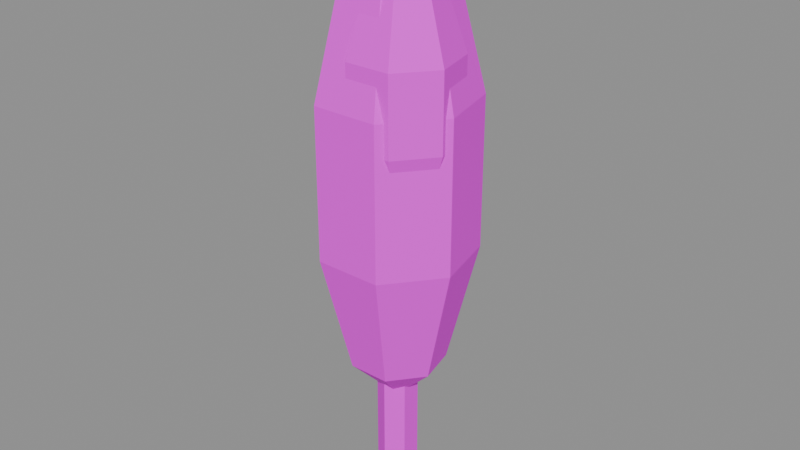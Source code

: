 # Source: mdl_z2_alamo.blend  (saved by Blender 5.3.31; exported with 4.5.12 LTS)
import bpy
from mathutils import Matrix  # noqa: F401  (used for matrix-valued properties, if any)

bpy.ops.wm.read_factory_settings(use_empty=True)
scene = bpy.context.scene
scene.name = 'Scene'

# ---- images (referenced by path relative to the original .blend; pixels are not part of the script)
import os
ASSET_DIR = os.environ.get("B2B_ASSET_DIR", "")  # directory of the original .blend (textures are referenced by path, not embedded)
HERE = os.path.dirname(os.path.abspath(__file__))  # packed textures are extracted next to this script under _unpacked/

def load_image(name, relpath, width, height, colorspace="sRGB"):
    """Load a texture the original file referenced (path relative to the .blend, or extracted next to this script)."""
    p = next((c for c in (os.path.join(HERE, relpath), os.path.join(ASSET_DIR, relpath)) if relpath and os.path.exists(c)), "")
    if p:
        img = bpy.data.images.load(p, check_existing=True)
        img.name = name
    else:  # same state as the original file: an image datablock whose file is absent (Cycles renders it pink)
        img = bpy.data.images.new(name, width, height)
        img.source = "FILE"
        img.filepath = "//" + (relpath or name)
    img.colorspace_settings.name = colorspace
    return img
img_tex_paleta = load_image('tex_paleta', 'tex_paleta.png', 1024, 1024, 'sRGB')

# ---- materials (node trees are filled in below, after node groups)
mat_mat_paleta = bpy.data.materials.new('mat_paleta')

# ---- material node trees
mat_mat_paleta.use_nodes = True; mat_mat_paleta.node_tree.nodes.clear()
_N = mat_mat_paleta.node_tree.nodes; _L = mat_mat_paleta.node_tree.links
n0 = _N.new('ShaderNodeBsdfPrincipled'); n0.name = 'Principled BSDF'; n0.location = (-200, 100)
n0.inputs[2].default_value = 0.8
n0.inputs[10].default_value = 0.005
n1 = _N.new('ShaderNodeOutputMaterial'); n1.name = 'Material Output'; n1.location = (200, 100)
n2 = _N.new('ShaderNodeTexImage'); n2.name = 'Image Texture'; n2.location = (0, 0)
n2.image = img_tex_paleta
n2.interpolation = 'Closest'
_L.new(n0.outputs[0], n1.inputs[0])
_L.new(n2.outputs[0], n0.inputs[0])
n1.is_active_output = True

# ---- meshes
me_cylinder = bpy.data.meshes.new('Cylinder')
me_cylinder.from_pydata([(0.0, 0.4, 0.0), (0.0, 0.4, 3.2), (0.3464, 0.2, 0.0), (0.3464, 0.2, 3.2), (0.3464, -0.2, 0.0), (0.3464, -0.2, 3.2), (0.0, -0.4, 0.0), (0.0, -0.4, 3.2), (-0.3464, -0.2, 0.0), (-0.3464, -0.2, 3.2), (-0.3464, 0.2, 0.0), (-0.3464, 0.2, 3.2), (0.0, 0.0, 11.8), (0.0, 0.9405, 10.88), (0.0, 1.522, 8.483), (0.0, 1.522, 5.517), (0.0, 0.9405, 3.117), (0.0, 0.0, 2.2), (0.7353, 0.5864, 10.88), (1.19, 0.9488, 8.483), (1.19, 0.9488, 5.517), (0.7353, 0.5864, 3.117), (0.9169, -0.2093, 10.88), (1.484, -0.3386, 8.483), (1.484, -0.3386, 5.517), (0.9169, -0.2093, 3.117), (0.408, -0.8473, 10.88), (0.6602, -1.371, 8.483), (0.6602, -1.371, 5.517), (0.408, -0.8473, 3.117), (-0.408, -0.8473, 10.88), (-0.6602, -1.371, 8.483), (-0.6602, -1.371, 5.517), (-0.408, -0.8473, 3.117), (-0.9169, -0.2093, 10.88), (-1.484, -0.3386, 8.483), (-1.484, -0.3386, 5.517), (-0.9169, -0.2093, 3.117), (-0.7353, 0.5864, 10.88), (-1.19, 0.9488, 8.483), (-1.19, 0.9488, 5.517), (-0.7353, 0.5864, 3.117), (0.4, -0.3, 11.02), (0.4, 0.3466, 10.56), (0.4, 0.7462, 9.348), (0.4, 0.7462, 7.852), (0.4, 0.3466, 6.642), (0.4, -0.3, 6.18), (0.9055, 0.1031, 10.56), (1.218, 0.3523, 9.348), (1.218, 0.3523, 7.852), (0.9055, 0.1031, 6.642), (1.03, -0.4439, 10.56), (1.42, -0.5328, 9.348), (1.42, -0.5328, 7.852), (1.03, -0.4439, 6.642), (0.6805, -0.8825, 10.56), (0.8539, -1.243, 9.348), (0.8539, -1.243, 7.852), (0.6805, -0.8825, 6.642), (0.1195, -0.8825, 10.56), (-0.05391, -1.243, 9.348), (-0.05391, -1.243, 7.852), (0.1195, -0.8825, 6.642), (-0.2304, -0.4439, 10.56), (-0.6199, -0.5328, 9.348), (-0.6199, -0.5328, 7.852), (-0.2304, -0.4439, 6.642), (-0.1055, 0.1031, 10.56), (-0.4179, 0.3523, 9.348), (-0.4179, 0.3523, 7.852), (-0.1055, 0.1031, 6.642)], [], [(0, 1, 3, 2), (2, 3, 5, 4), (4, 5, 7, 6), (6, 7, 9, 8), (3, 1, 11, 9, 7, 5), (8, 9, 11, 10), (10, 11, 1, 0), (0, 2, 4, 6, 8, 10), (16, 15, 20, 21), (14, 13, 18, 19), (17, 16, 21), (15, 14, 19, 20), (13, 12, 18), (20, 19, 23, 24), (18, 12, 22), (21, 20, 24, 25), (19, 18, 22, 23), (17, 21, 25), (24, 23, 27, 28), (22, 12, 26), (25, 24, 28, 29), (23, 22, 26, 27), (17, 25, 29), (28, 27, 31, 32), (26, 12, 30), (29, 28, 32, 33), (27, 26, 30, 31), (17, 29, 33), (32, 31, 35, 36), (30, 12, 34), (33, 32, 36, 37), (31, 30, 34, 35), (17, 33, 37), (36, 35, 39, 40), (34, 12, 38), (37, 36, 40, 41), (35, 34, 38, 39), (17, 37, 41), (40, 39, 14, 15), (38, 12, 13), (41, 40, 15, 16), (39, 38, 13, 14), (17, 41, 16), (46, 45, 50, 51), (44, 43, 48, 49), (47, 46, 51), (45, 44, 49, 50), (43, 42, 48), (50, 49, 53, 54), (48, 42, 52), (51, 50, 54, 55), (49, 48, 52, 53), (47, 51, 55), (54, 53, 57, 58), (52, 42, 56), (55, 54, 58, 59), (53, 52, 56, 57), (47, 55, 59), (58, 57, 61, 62), (56, 42, 60), (59, 58, 62, 63), (57, 56, 60, 61), (47, 59, 63), (62, 61, 65, 66), (60, 42, 64), (63, 62, 66, 67), (61, 60, 64, 65), (47, 63, 67), (66, 65, 69, 70), (64, 42, 68), (67, 66, 70, 71), (65, 64, 68, 69), (47, 67, 71), (70, 69, 44, 45), (68, 42, 43), (71, 70, 45, 46), (69, 68, 43, 44), (47, 71, 46)])
_uv = me_cylinder.uv_layers.new(name='UVMap')
_uv.uv.foreach_set('vector', [0.375, 0.375, 0.375, 0.375, 0.375, 0.375, 0.375, 0.375, 0.375, 0.375, 0.375, 0.375, 0.375, 0.375, 0.375, 0.375, 0.375, 0.375, 0.375, 0.375, 0.375, 0.375, 0.375, 0.375, 0.375, 0.375, 0.375, 0.375, 0.375, 0.375, 0.375, 0.375, 0.375, 0.375, 0.375, 0.375, 0.375, 0.375, 0.375, 0.375, 0.375, 0.375, 0.375, 0.375, 0.375, 0.375, 0.375, 0.375, 0.375, 0.375, 0.375, 0.375, 0.375, 0.375, 0.375, 0.375, 0.375, 0.375, 0.375, 0.375, 0.375, 0.375, 0.375, 0.375, 0.375, 0.375, 0.375, 0.375, 0.375, 0.375, 0.375, 0.375, 0.875, 0.625, 0.875, 0.625, 0.875, 0.625, 0.875, 0.625, 0.875, 0.625, 0.875, 0.625, 0.875, 0.625, 0.875, 0.625, 0.875, 0.625, 0.875, 0.625, 0.875, 0.625, 0.875, 0.625, 0.875, 0.625, 0.875, 0.625, 0.875, 0.625, 0.875, 0.625, 0.875, 0.625, 0.875, 0.625, 0.875, 0.625, 0.875, 0.625, 0.875, 0.625, 0.875, 0.625, 0.875, 0.625, 0.875, 0.625, 0.875, 0.625, 0.875, 0.625, 0.875, 0.625, 0.875, 0.625, 0.875, 0.625, 0.875, 0.625, 0.875, 0.625, 0.875, 0.625, 0.875, 0.625, 0.875, 0.625, 0.875, 0.625, 0.875, 0.625, 0.875, 0.625, 0.875, 0.625, 0.875, 0.625, 0.875, 0.625, 0.875, 0.625, 0.875, 0.625, 0.875, 0.625, 0.875, 0.625, 0.875, 0.625, 0.875, 0.625, 0.875, 0.625, 0.875, 0.625, 0.875, 0.625, 0.875, 0.625, 0.875, 0.625, 0.875, 0.625, 0.875, 0.625, 0.875, 0.625, 0.875, 0.625, 0.875, 0.625, 0.875, 0.625, 0.875, 0.625, 0.875, 0.625, 0.875, 0.625, 0.875, 0.625, 0.875, 0.625, 0.875, 0.625, 0.875, 0.625, 0.875, 0.625, 0.875, 0.625, 0.875, 0.625, 0.875, 0.625, 0.875, 0.625, 0.875, 0.625, 0.875, 0.625, 0.875, 0.625, 0.875, 0.625, 0.875, 0.625, 0.875, 0.625, 0.875, 0.625, 0.875, 0.625, 0.875, 0.625, 0.875, 0.625, 0.875, 0.625, 0.875, 0.625, 0.875, 0.625, 0.875, 0.625, 0.875, 0.625, 0.875, 0.625, 0.875, 0.625, 0.875, 0.625, 0.875, 0.625, 0.875, 0.625, 0.875, 0.625, 0.875, 0.625, 0.875, 0.625, 0.875, 0.625, 0.875, 0.625, 0.875, 0.625, 0.875, 0.625, 0.875, 0.625, 0.875, 0.625, 0.875, 0.625, 0.875, 0.625, 0.875, 0.625, 0.875, 0.625, 0.875, 0.625, 0.875, 0.625, 0.875, 0.625, 0.875, 0.625, 0.875, 0.625, 0.875, 0.625, 0.875, 0.625, 0.875, 0.625, 0.875, 0.625, 0.875, 0.625, 0.875, 0.625, 0.875, 0.625, 0.875, 0.625, 0.875, 0.625, 0.875, 0.625, 0.875, 0.625, 0.875, 0.625, 0.875, 0.625, 0.875, 0.625, 0.875, 0.625, 0.875, 0.625, 0.875, 0.625, 0.875, 0.625, 0.875, 0.625, 0.625, 0.625, 0.625, 0.625, 0.625, 0.625, 0.625, 0.625, 0.625, 0.625, 0.625, 0.625, 0.625, 0.625, 0.625, 0.625, 0.625, 0.625, 0.625, 0.625, 0.625, 0.625, 0.625, 0.625, 0.625, 0.625, 0.625, 0.625, 0.625, 0.625, 0.625, 0.625, 0.625, 0.625, 0.625, 0.625, 0.625, 0.625, 0.625, 0.625, 0.625, 0.625, 0.625, 0.625, 0.625, 0.625, 0.625, 0.625, 0.625, 0.625, 0.625, 0.625, 0.625, 0.625, 0.625, 0.625, 0.625, 0.625, 0.625, 0.625, 0.625, 0.625, 0.625, 0.625, 0.625, 0.625, 0.625, 0.625, 0.625, 0.625, 0.625, 0.625, 0.625, 0.625, 0.625, 0.625, 0.625, 0.625, 0.625, 0.625, 0.625, 0.625, 0.625, 0.625, 0.625, 0.625, 0.625, 0.625, 0.625, 0.625, 0.625, 0.625, 0.625, 0.625, 0.625, 0.625, 0.625, 0.625, 0.625, 0.625, 0.625, 0.625, 0.625, 0.625, 0.625, 0.625, 0.625, 0.625, 0.625, 0.625, 0.625, 0.625, 0.625, 0.625, 0.625, 0.625, 0.625, 0.625, 0.625, 0.625, 0.625, 0.625, 0.625, 0.625, 0.625, 0.625, 0.625, 0.625, 0.625, 0.625, 0.625, 0.625, 0.625, 0.625, 0.625, 0.625, 0.625, 0.625, 0.625, 0.625, 0.625, 0.625, 0.625, 0.625, 0.625, 0.625, 0.625, 0.625, 0.625, 0.625, 0.625, 0.625, 0.625, 0.625, 0.625, 0.625, 0.625, 0.625, 0.625, 0.625, 0.625, 0.625, 0.625, 0.625, 0.625, 0.625, 0.625, 0.625, 0.625, 0.625, 0.625, 0.625, 0.625, 0.625, 0.625, 0.625, 0.625, 0.625, 0.625, 0.625, 0.625, 0.625, 0.625, 0.625, 0.625, 0.625, 0.625, 0.625, 0.625, 0.625, 0.625, 0.625, 0.625, 0.625, 0.625, 0.625, 0.625, 0.625, 0.625, 0.625, 0.625, 0.625, 0.625, 0.625, 0.625, 0.625, 0.625, 0.625, 0.625, 0.625, 0.625, 0.625, 0.625, 0.625, 0.625, 0.625, 0.625, 0.625, 0.625, 0.625, 0.625, 0.625, 0.625, 0.625, 0.625, 0.625, 0.625, 0.625, 0.625, 0.625, 0.625, 0.625, 0.625, 0.625, 0.625, 0.625, 0.625, 0.625, 0.625, 0.625, 0.625, 0.625, 0.625, 0.625, 0.625, 0.625, 0.625, 0.625, 0.625, 0.625, 0.625, 0.625])
me_cylinder.materials.append(mat_mat_paleta)
me_cylinder.update()

# ---- objects
ob_mdl_z2_alamo = bpy.data.objects.new('mdl_z2_alamo', me_cylinder)

# ---- transforms, parenting, visibility, modifiers, constraints
ob_mdl_z2_alamo.location = (0.0, 0.0, 0.0)

# ---- collection membership
scene.collection.objects.link(ob_mdl_z2_alamo)

# ---- scene / render settings (as saved in the file)
scene.frame_start = 1; scene.frame_end = 250; scene.frame_set(1)
scene.render.engine = 'BLENDER_EEVEE_NEXT'
scene.render.bake_bias = 0.0
scene.render.bake_samples = 0
scene.render.compositor_device = 'GPU'
scene.eevee.use_volume_custom_range = False
scene.eevee.fast_gi_thickness_near = 0.1
scene.eevee.fast_gi_thickness_far = 0.0
scene.eevee.ray_tracing_options.screen_trace_thickness = 0.1
bpy.context.view_layer.update()

# ---- added for rendering (the .blend has no active camera and no usable light): camera, sun + grey world if the file has none
cam_auto = bpy.data.cameras.new('AutoCamera')
cam_auto.lens = 50.0
cam_auto.sensor_width = 36.0
cam_auto.clip_end = 1000.0
ob_auto_camera = bpy.data.objects.new('AutoCamera', cam_auto)
scene.collection.objects.link(ob_auto_camera)
ob_auto_camera.location = (11.5713, -13.8102, 15.157)
ob_auto_camera.rotation_euler = (1.09748, -7.21219e-08, 0.694738)
scene.camera = ob_auto_camera
light_auto_sun = bpy.data.lights.new('AutoSun', 'SUN')
light_auto_sun.energy = 3.0
light_auto_sun.angle = 0.0523599
ob_auto_sun = bpy.data.objects.new('AutoSun', light_auto_sun)
scene.collection.objects.link(ob_auto_sun)
ob_auto_sun.rotation_euler = (0.872665, 0.174533, 0.523599)
if scene.world is None:
    world_auto = bpy.data.worlds.new('AutoWorld')
    world_auto.color = (0.3, 0.3, 0.3)
    scene.world = world_auto
bpy.context.view_layer.update()
